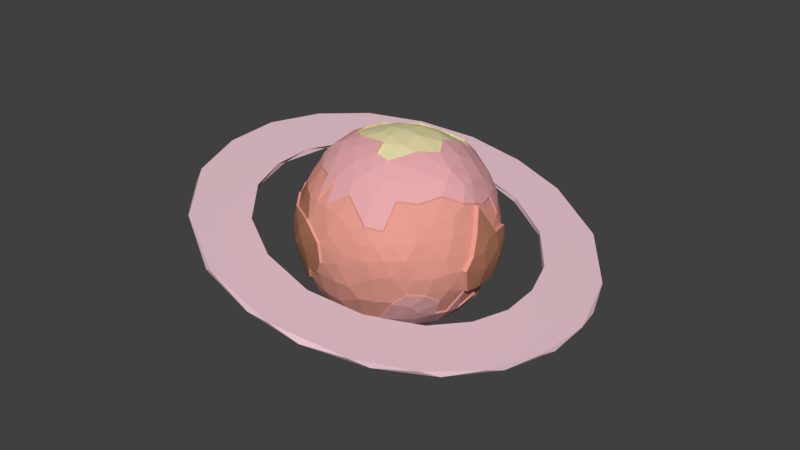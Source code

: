 # Source: LP_SaturnLike0_Final.blend  (saved by Blender 2.79.0; exported with 4.5.12 LTS)
import bpy
from mathutils import Matrix  # noqa: F401  (used for matrix-valued properties, if any)

bpy.ops.wm.read_factory_settings(use_empty=True)
scene = bpy.context.scene
scene.name = 'Scene'

# ---- collections
col_collection_1 = bpy.data.collections.new('Collection 1'); scene.collection.children.link(col_collection_1)

# ---- materials (node trees are filled in below, after node groups)
mat_ringmat = bpy.data.materials.new('RingMat')
mat_ringmat.alpha_threshold = 0.0
mat_ringmat.use_transparent_shadow = False
mat_ringmat.diffuse_color = (0.8, 0.5519, 0.6099, 1.0)
mat_ringmat.specular_color = (0.7874, 0.6038, 1.0)
mat_ringmat.roughness = 0.5
mat_ringmat.specular_intensity = 0.0
mat_base = bpy.data.materials.new('Base')
mat_base.alpha_threshold = 0.0
mat_base.use_transparent_shadow = False
mat_base.roughness = 0.5
mat_polarring = bpy.data.materials.new('PolarRing')
mat_polarring.alpha_threshold = 0.0
mat_polarring.use_transparent_shadow = False
mat_polarring.diffuse_color = (0.8, 0.7156, 0.4017, 1.0)
mat_polarring.roughness = 0.5
mat_underpolar = bpy.data.materials.new('UnderPolar')
mat_underpolar.alpha_threshold = 0.0
mat_underpolar.use_transparent_shadow = False
mat_underpolar.diffuse_color = (0.8, 0.3989, 0.4144, 1.0)
mat_underpolar.roughness = 0.5
mat_inner = bpy.data.materials.new('Inner')
mat_inner.alpha_threshold = 0.0
mat_inner.use_transparent_shadow = False
mat_inner.diffuse_color = (0.8, 0.3431, 0.2766, 1.0)
mat_inner.roughness = 0.5
mat_ineerrocky = bpy.data.materials.new('IneerRocky')
mat_ineerrocky.alpha_threshold = 0.0
mat_ineerrocky.use_transparent_shadow = False
mat_ineerrocky.diffuse_color = (0.4575, 0.1957, 0.1186, 1.0)
mat_ineerrocky.roughness = 0.5

# ---- material node trees

# ---- world
world_world = bpy.data.worlds.new('World'); scene.world = world_world
world_world.color = (0.05088, 0.05088, 0.05088)
world_world.use_sun_shadow = False
world_world.sun_shadow_jitter_overblur = 0.0
world_world.cycles.sampling_method = 'MANUAL'

# ---- meshes
me_circle = bpy.data.meshes.new('Circle')
me_circle.from_pydata([(3.562e-08, 1.3, 0.0), (-0.3784, 1.248, 0.0), (-0.7222, 1.081, 0.0), (-1.008, 0.827, 1.251e-08), (-1.201, 0.4975, 0.0), (-1.297, 0.1278, 1.418e-09), (-1.275, -0.2536, 0.0), (-1.14, -0.6356, 5.154e-10), (-0.8105, -1.024, -2.298e-08), (-0.357, -1.256, -5.302e-10), (0.1507, -1.297, -2.019e-08), (0.6145, -1.15, -2.728e-08), (0.9192, -0.9192, 0.0), (1.15, -0.6145, -2.408e-08), (1.275, -0.2536, 0.0), (1.297, 0.1507, -3.679e-11), (1.15, 0.6145, -3.74e-11), (0.8298, 1.011, 3.591e-10), (0.3784, 1.248, -8.427e-10), (-0.09115, 0.9255, -1.288e-08), (-0.4246, 0.829, 0.0), (-0.8136, -0.4534, 1.27e-07), (-0.9096, -0.1809, 1.192e-07), (-0.5781, -0.7302, 3.692e-08), (0.09146, -0.9286, -5.463e-08), (-0.27, -0.8899, 1.281e-07), (0.9096, 0.1809, -1.192e-07), (0.8229, 0.4398, -1.273e-07), (-0.6558, 0.6558, 0.0), (-0.8202, 0.4384, 1.281e-07), (0.9255, -0.09115, -1.198e-07), (0.7095, -0.6034, 6.32e-08), (0.8568, -0.3549, -1.192e-07), (-0.9252, 0.1075, 1.188e-07), (0.59, 0.7189, -7.039e-08), (0.4384, -0.8202, -1.398e-07), (0.2709, 0.8929, -1.019e-07), (-0.1278, 1.297, -0.03), (-0.4975, 1.201, -0.03), (-0.827, 1.008, -0.03), (-1.081, 0.7222, -0.03), (-1.248, 0.3784, -0.03), (-1.3, 7.064e-09, -0.03), (-1.248, -0.3784, -0.03), (-1.081, -0.7222, -0.03), (-0.8459, -0.9946, -0.03), (-0.4009, -1.243, -0.03), (4.592e-07, -1.3, -0.03), (0.357, -1.256, -0.03), (0.7222, -1.081, -0.03), (1.008, -0.827, -0.03), (1.201, -0.4975, -0.03), (1.297, -0.1278, -0.03), (1.256, 0.357, -0.03), (1.081, 0.7222, -0.03), (0.827, 1.008, -0.03), (0.3797, 1.252, -0.03), (0.8202, -0.4384, -0.03), (0.0, 0.9274, -0.03), (-0.27, 0.8899, -0.03), (-0.829, -0.4246, -0.03), (-0.6034, -0.7095, -0.03), (0.09115, -0.9255, -0.03), (-0.2709, -0.8929, -0.03), (0.9252, 0.1075, -0.03), (0.8202, 0.4384, -0.03), (-0.5781, 0.7302, -0.03), (-0.7711, 0.5152, -0.03), (0.9096, -0.1809, -0.03), (0.6034, -0.7095, -0.03), (-0.9255, -0.09115, -0.03), (0.5919, 0.7213, -0.03), (0.3549, -0.8568, -0.03), (-0.8959, 0.2547, -0.03), (0.27, 0.8899, -0.03), (-0.3321, 0.3077, 0.4625), (-0.5307, -0.003856, -0.3568), (0.5348, 0.2965, -0.1622), (-0.1457, 0.03717, 0.6161), (0.2694, 0.4464, 0.3759), (0.1768, -0.06528, -0.6072), (0.5713, 0.1671, -0.2165), (0.5886, 0.07336, -0.2229), (0.5886, -0.07148, -0.2228), (0.5713, -0.1653, -0.2166), (0.543, -0.2512, -0.2088), (0.3567, 0.2161, -0.4789), (0.4555, 0.1972, -0.396), (0.02131, 0.4677, 0.4762), (0.5202, 0.2735, -0.2384), (-0.4179, -0.03981, -0.4796), (-0.3447, -0.04055, -0.535), (-0.2599, -0.04264, -0.5805), (0.08472, 0.5229, 0.4099), (0.2429, 0.3526, 0.4821), (0.06684, -0.0416, -0.6303), (-0.2282, -0.4624, -0.3947), (-0.3126, -0.3208, -0.4726), (0.0061, 0.2822, -0.5689), (0.3441, 0.1998, 0.5099), (0.1222, 0.3802, 0.5127), (0.3123, 0.4655, -0.2982), (0.3926, 0.4215, -0.2668), (0.2453, 0.2184, 0.5576), (0.5442, -0.06253, 0.3162), (0.593, -0.1151, 0.1914), (0.6014, -0.1642, 0.1098), (0.5882, -0.232, -0.01539), (0.5646, -0.2689, -0.0952), (0.566, 0.1195, 0.2598), (0.4696, -0.001479, 0.4439), (0.1235, -0.5954, 0.1998), (0.06109, -0.625, 0.08937), (0.04655, -0.6333, 0.00667), (-0.04717, -0.5692, -0.2964), (0.445, -0.4507, -0.0315), (0.3579, -0.5275, 0.06997), (0.3032, -0.5547, 0.1674), (0.2356, -0.5669, 0.2296), (0.1258, -0.5575, 0.2959), (-0.5489, -0.3418, 0.05847), (-0.5664, -0.3181, -0.02408), (-0.5532, -0.2166, -0.2438), (-0.5332, -0.1621, -0.3181), (-0.1818, -0.5528, -0.2763), (0.616, 0.2355, -0.005676), (-0.4454, -0.4696, 0.06765), (-0.2968, 0.5334, -0.232), (-0.1701, 0.5269, -0.3146), (-0.5788, 0.1038, -0.2706), (-0.5781, 0.263, -0.02716), (-0.5513, 0.2869, 0.1327), (0.2791, 0.5405, 0.1785), (0.3215, 0.5412, 0.08323), (0.3823, 0.5059, 0.01122), (0.4328, 0.4579, -0.05715), (0.4692, 0.4067, -0.1198), (-0.05232, 0.5933, -0.2219), (0.01747, 0.6334, 0.03455), (0.09114, 0.6134, 0.1324), (0.3803, 0.05415, 0.5373), (0.3553, -0.3849, 0.3605), (-0.5936, 0.1686, 0.1487), (-0.15, 0.5581, 0.291), (0.09275, 0.2744, 0.5789), (0.2143, 0.1126, 0.6047), (0.07367, 0.1197, 0.6336), (0.451, 0.1879, 0.4042), (0.48, 0.07797, 0.4122), (-0.163, -0.09804, 0.6053), (-0.1347, -0.1826, 0.5928), (-0.1009, -0.2683, 0.5666), (-0.006091, -0.2822, 0.5689), (0.1507, -0.0004882, 0.6328), (-0.5224, 0.2761, 0.2533), (0.1532, -0.002509, 0.6188), (-0.04327, 0.02708, 0.6331), (-0.2357, -0.06692, 0.5849), (-0.3152, -0.1644, 0.5315), (-0.4968, 0.2417, 0.3321), (-0.5186, -0.3408, 0.1678), (-0.2434, 0.0255, 0.5852), (-0.3095, 0.07943, 0.5481), (-0.3289, 0.1921, 0.508), (-0.4008, 0.1548, 0.4673), (-0.4573, 0.2018, 0.4093), (-0.4033, 0.1568, 0.4812), (-0.5199, 0.274, 0.2394), (-0.1358, 0.1819, 0.5928), (-0.05136, 0.2588, 0.5768), (0.02386, 0.4657, 0.4622), (0.07621, 0.1177, 0.6196), (0.004866, 0.2027, 0.6016), (-0.4005, -0.2139, 0.479), (0.09529, 0.2724, 0.565), (-0.3177, -0.1623, 0.5455), (0.279, -0.04829, 0.6004), (0.1247, 0.3781, 0.4987), (0.3804, -0.02017, 0.5444), (0.4672, 0.0004356, 0.4574), (0.08726, 0.5208, 0.3959), (-0.2267, 0.1545, 0.5724), (-0.1104, 0.3446, 0.5241), (-0.2236, 0.2998, 0.5124), (-0.3296, 0.3057, 0.4485), (-0.08263, 0.4809, 0.4408), (-0.04697, -0.3849, 0.5154), (-0.4311, 0.3451, 0.313), (-0.008634, -0.2801, 0.5828), (-0.1035, -0.2663, 0.5805), (-0.1372, -0.1806, 0.6068), (-0.3926, 0.4215, 0.2668), (-0.3942, -0.09982, 0.5), (-0.4164, -0.008926, 0.4827), (0.4776, 0.07992, 0.4255), (0.4485, 0.1898, 0.4179), (0.4013, 0.282, 0.4144), (0.3162, 0.3531, 0.4359), (-0.07266, 0.5881, 0.3061), (-0.4997, -0.25, 0.3336), (-0.1525, 0.5601, 0.3049), (-0.5748, -0.1732, 0.229), (-0.5493, -0.2596, 0.2087), (-0.5961, 0.1706, 0.1626), (-0.5918, 0.07943, 0.2385), (0.0886, 0.6154, 0.1464), (0.3982, 0.4229, -0.2799), (-0.4023, -0.3679, 0.3341), (-0.2981, -0.4311, 0.3595), (-0.2216, -0.4489, 0.3914), (0.318, 0.4669, -0.3113), (-0.4364, -0.4282, 0.1941), (-0.06106, -0.5037, 0.3812), (-0.03268, -0.1213, 0.6222), (0.07422, -0.1165, 0.62), (0.1829, 0.5122, -0.346), (0.02507, 0.551, -0.3298), (-0.02364, 0.5084, -0.3936), (-0.1645, 0.5283, -0.3277), (0.07252, -0.0402, -0.6434), (0.1912, -0.3952, 0.4482), (0.2853, -0.312, 0.4517), (0.3559, -0.1907, 0.5015), (0.4467, -0.0865, 0.4639), (0.5102, 0.2234, 0.3018), (0.5261, 0.274, 0.2216), (0.5505, 0.276, 0.1407), (0.401, 0.3673, 0.3255), (0.5362, 0.3333, 0.01816), (0.4965, 0.3816, 0.08697), (0.4398, 0.4275, 0.1598), (0.3527, 0.473, 0.2361), (0.2719, 0.4443, 0.3619), (0.1193, 0.5482, 0.3361), (-0.05098, 0.6259, 0.0838), (-0.1341, 0.6208, 0.005582), (-0.2264, 0.5848, 0.09341), (-0.3065, 0.5055, 0.2312), (-0.1744, 0.599, -0.1293), (-0.3347, 0.54, 0.04945), (-0.382, 0.4827, 0.151), (-0.4726, 0.4001, 0.1417), (-0.6213, 0.1553, -0.04294), (-0.6322, 0.09229, 0.01442), (-0.6172, 0.02571, 0.1527), (-0.6196, 0.05358, -0.2051), (-0.6453, 0.02112, -0.05008), (-0.6173, -0.08034, 0.1428), (-0.6218, -0.02716, -0.1955), (0.5778, 0.279, 0.147), (-0.6234, -0.1486, 0.05718), (0.6278, 0.195, 0.07657), (0.5535, 0.2771, 0.2278), (-0.6051, -0.2287, 0.0509), (-0.3567, -0.4908, 0.2073), (0.6258, 0.1486, 0.16), (-0.2763, -0.5683, 0.1118), (-0.2668, -0.5288, 0.2386), (0.497, 0.00194, 0.4498), (-0.1746, -0.5543, 0.2597), (-0.1732, -0.5911, -0.1718), (-0.1158, -0.6243, 0.06091), (-0.0865, -0.6109, 0.1558), (-0.07841, -0.5671, 0.275), (-0.08951, -0.6121, -0.156), (-0.06525, -0.6312, -0.05246), (0.02128, -0.5819, 0.251), (0.2321, -0.5184, 0.3132), (0.3031, -0.5208, 0.2587), (0.3993, -0.4766, 0.196), (0.3996, -0.4107, 0.2962), (0.4616, -0.4312, 0.07437), (0.4109, -0.2869, 0.3779), (0.531, -0.3337, 0.08364), (0.5335, -0.2619, 0.2172), (0.5075, -0.2163, 0.3105), (0.447, -0.1646, 0.4256), (0.5199, -0.3595, -0.03238), (0.5694, -0.2539, 0.105), (0.198, 0.5837, 0.1462), (0.2251, 0.5939, 0.01067), (0.1294, 0.6216, -0.0144), (0.0182, 0.6293, -0.0825), (0.3432, 0.5176, -0.1321), (0.226, 0.578, -0.1251), (0.08316, 0.6097, -0.1568), (0.2662, 0.5248, -0.2387), (0.1443, 0.5748, -0.228), (-0.5027, 0.3917, -0.008814), (-0.4664, 0.4478, -0.1192), (-0.593, 0.1935, -0.152), (-0.4584, 0.4246, -0.1978), (-0.5377, 0.2539, -0.2304), (-0.3884, 0.4509, -0.269), (-0.4499, 0.3454, -0.298), (-0.4979, 0.1953, -0.3444), (-0.2754, 0.4584, -0.3512), (-0.3509, 0.3488, -0.3993), (-0.4049, 0.252, -0.418), (-0.474, 0.1004, -0.4101), (0.5932, 0.1228, 0.266), (0.6286, -0.1606, 0.1161), (0.6202, -0.1116, 0.1976), (0.5715, -0.05903, 0.3223), (-0.3722, -0.4709, -0.2319), (-0.4718, -0.2947, -0.3406), (-0.4014, -0.3843, -0.3426), (-0.2548, -0.4931, -0.3316), (-0.4855, -0.09745, -0.4029), (-0.4601, -0.1861, -0.4065), (0.2136, -0.5944, 0.1218), (0.2728, -0.5751, 0.0276), (0.04829, -0.6233, -0.1215), (0.1439, -0.6109, -0.1029), (0.2079, -0.576, -0.173), (0.3014, -0.5391, -0.1488), (0.3851, -0.49, -0.1212), (0.07337, -0.5704, -0.2819), (-0.01711, -0.04078, -0.6474), (0.6194, -0.1162, -0.05219), (0.6308, -0.0204, -0.05399), (0.6194, 0.1228, -0.05219), (0.5888, 0.2324, -0.01219), (0.6168, 0.02803, -0.14), (0.5654, 0.2677, -0.09106), (-0.1154, -0.04073, -0.637), (0.328, 0.3079, -0.4483), (0.2179, 0.3858, -0.4552), (-0.2097, 0.04138, -0.6102), (0.2413, 0.2279, -0.5413), (0.5, 0.241, -0.3312), (0.1653, 0.09831, -0.6047), (0.1358, 0.182, -0.5928), (0.1009, 0.2683, -0.5666), (0.04442, 0.3869, -0.5015), (0.4612, 0.1986, -0.409), (0.5768, -0.1644, -0.2302), (0.5942, -0.07043, -0.2366), (0.6223, 0.02928, -0.1533), (0.5942, 0.07474, -0.2366), (0.5768, 0.1687, -0.2302), (-0.2958, 0.2086, -0.5218), (0.03277, 0.1214, -0.6222), (0.3981, -0.4202, -0.2801), (0.1825, -0.06389, -0.6203), (-0.3958, 0.1566, -0.4709), (0.06428, -0.1559, -0.6271), (-0.362, 0.07762, -0.5167), (-0.3437, -0.2298, -0.4991), (-0.2368, -0.1759, -0.5707), (-0.2324, -0.265, -0.5432), (-0.118, -0.2351, -0.5898), (-0.1965, -0.3766, -0.4927), (0.1233, -0.5555, 0.3099), (0.07173, -0.4751, 0.4259), (-0.0429, -0.3732, -0.5281), (-0.08024, -0.4408, -0.4698), (-0.1379, -0.5087, -0.3826), (0.1168, 0.5502, 0.35), (0.4765, 0.05212, -0.4136), (0.3769, 0.1239, -0.4957), (0.02324, 0.5914, 0.3142), (0.447, -0.07628, -0.4446), (0.3849, -0.02391, -0.5045), (0.3139, 0.07129, -0.5471), (0.4328, -0.175, -0.4305), (0.249, 0.02117, -0.5833), (0.02154, -0.4927, -0.4214), (0.1205, -0.5268, -0.3435), (0.4745, 0.4087, -0.1332), (0.5702, -0.2675, -0.1081), (0.2222, -0.5022, -0.3232), (0.3105, -0.467, -0.2996), (0.195, -0.2453, -0.5536), (0.4645, 0.3733, -0.2451), (0.5402, 0.2983, -0.1757), (0.2669, -0.1381, -0.5592), (0.3292, -0.1918, -0.508), (0.5258, 0.2751, -0.2518), (0.497, -0.3583, -0.1904), (0.5486, -0.2501, -0.2221), (0.543, -0.2512, -0.2088), (0.5202, 0.2735, -0.2384), (0.5348, 0.2965, -0.1622), (0.5646, -0.2689, -0.0952), (0.4692, 0.4067, -0.1198), (0.1193, 0.5482, 0.3361), (0.1258, -0.5575, 0.2959), (0.1768, -0.06528, -0.6072), (0.5713, 0.1671, -0.2165), (0.5886, 0.07336, -0.2229), (0.6168, 0.02803, -0.14), (0.5886, -0.07148, -0.2228), (0.5713, -0.1653, -0.2166), (0.4555, 0.1972, -0.396), (0.06684, -0.0416, -0.6303), (-0.1701, 0.5269, -0.3146), (0.3123, 0.4655, -0.2982), (0.3926, 0.4215, -0.2668), (0.09114, 0.6134, 0.1324), (-0.5936, 0.1686, 0.1487), (-0.15, 0.5581, 0.291), (0.451, 0.1879, 0.4042), (0.48, 0.07797, 0.4122), (-0.1347, -0.1826, 0.5928), (-0.1009, -0.2683, 0.5666), (-0.006091, -0.2822, 0.5689), (0.4696, -0.001479, 0.4439), (-0.3152, -0.1644, 0.5315), (-0.4008, 0.1548, 0.4673), (-0.5199, 0.274, 0.2394), (0.1532, -0.002509, 0.6188), (0.07621, 0.1177, 0.6196), (0.09529, 0.2724, 0.565), (0.1247, 0.3781, 0.4987), (0.08726, 0.5208, 0.3959), (0.02386, 0.4657, 0.4622), (0.2719, 0.4443, 0.3619), (-0.3296, 0.3057, 0.4485), (-0.4311, 0.3451, 0.313), (-0.08263, 0.4809, 0.4408), (0.6466, 0.126, -0.04562), (0.658, -0.01695, -0.04742), (0.6466, -0.1126, -0.04562), (-0.3926, 0.4215, 0.2668), (-0.2236, 0.2998, 0.5124), (-0.3065, 0.5055, 0.2312), (-0.3942, -0.09982, 0.5), (-0.4164, -0.008926, 0.4827), (0.6579, 0.006723, 0.07933), (0.6312, -0.01611, 0.2001), (0.6059, 0.03151, 0.2635), (0.5635, 0.3363, 0.02464), (-0.4131, -0.3939, -0.3453), (-0.4997, -0.25, 0.3336), (-0.5748, -0.1732, 0.229), (-0.6172, 0.02571, 0.1527), (-0.6173, -0.08034, 0.1428), (-0.4835, -0.3043, -0.3433), (-0.2665, -0.5028, -0.3344), (-0.3839, -0.4805, -0.2346), (-0.5339, -0.3586, -0.178), (-0.4023, -0.3679, 0.3341), (-0.2981, -0.4311, 0.3595), (-0.2216, -0.4489, 0.3914), (-0.06106, -0.5037, 0.3812), (-0.2668, -0.5288, 0.2386), (-0.1746, -0.5543, 0.2597), (0.07422, -0.1165, 0.62), (-0.5697, -0.3068, -0.1502), (-0.4556, -0.4685, -0.126), (-0.4571, -0.4793, 0.06493), (-0.07692, -0.6408, -0.05519), (0.4467, -0.0865, 0.4639), (0.1912, -0.3952, 0.4482), (0.2853, -0.312, 0.4517), (0.3559, -0.1907, 0.5015), (0.5102, 0.2234, 0.3018), (0.401, 0.3673, 0.3255), (0.3527, 0.473, 0.2361), (-0.05098, 0.6259, 0.0838), (-0.1341, 0.6208, 0.005582), (-0.2264, 0.5848, 0.09341), (-0.05232, 0.5933, -0.2219), (0.2321, -0.5184, 0.3132), (-0.1012, -0.6217, -0.1588), (0.5199, -0.3595, -0.03238), (0.445, -0.4507, -0.0315), (0.198, 0.5837, 0.1462), (0.2662, 0.5248, -0.2387), (0.1443, 0.5748, -0.228), (-0.2754, 0.4584, -0.3512), (-0.3509, 0.3488, -0.3993), (-0.4049, 0.252, -0.418), (-0.1275, -0.6339, 0.05818), (0.3851, -0.49, -0.1212), (0.3105, -0.467, -0.2996), (0.6194, -0.1162, -0.05219), (-0.1849, -0.6007, -0.1746), (0.328, 0.3079, -0.4483), (0.2179, 0.3858, -0.4552), (-0.2513, -0.6023, -0.06533), (0.04442, 0.3869, -0.5015), (-0.288, -0.5779, 0.109), (0.0061, 0.2822, -0.5689), (-0.3345, -0.5722, 0.001971), (-0.6167, -0.2383, 0.04818), (-0.6143, -0.1698, -0.1585), (-0.2958, 0.2086, -0.5218), (-0.635, -0.1582, 0.05446), (0.03277, 0.1214, -0.6222), (-0.6487, -0.07456, -0.07895), (-0.6334, -0.03676, -0.1982), (-0.362, 0.07762, -0.5167), (-0.3958, 0.1566, -0.4709), (-0.2599, -0.04264, -0.5805), (-0.2368, -0.1759, -0.5707), (-0.118, -0.2351, -0.5898), (-0.657, 0.01151, -0.0528), (-0.0429, -0.3732, -0.5281), (-0.6312, 0.04397, -0.2078), (-0.4752, -0.4657, -0.03866), (-0.3622, -0.5434, -0.1236), (0.447, -0.07628, -0.4446), (0.4765, 0.05212, -0.4136), (0.4328, -0.175, -0.4305), (-0.1935, -0.5624, -0.279), (-0.5449, -0.1717, -0.3208), (-0.5648, -0.2262, -0.2465), (0.02154, -0.4927, -0.4214), (-0.6131, -0.245, -0.05981), (-0.578, -0.3278, -0.0268), (0.2222, -0.5022, -0.3232), (0.195, -0.2453, -0.5536), (-0.5606, -0.3514, 0.05574), (0.3292, -0.1918, -0.508), (0.1205, -0.5268, -0.3435), (-0.4336, 0.3472, 0.3269), (-0.08517, 0.4829, 0.4547), (-0.3124, 0.3782, 0.4199), (-0.01267, 0.5487, 0.3987), (-0.1046, 0.5325, 0.3925), (-0.245, 0.4745, 0.3669), (-0.3951, 0.4235, 0.2808), (-0.2261, 0.3018, 0.5264), (-0.309, 0.5075, 0.2451), (-0.3967, -0.0978, 0.5139), (-0.4189, -0.006905, 0.4967), (-0.4846, -0.02453, 0.4374), (-0.4647, -0.217, 0.4242), (-0.5464, 0.1321, 0.3146), (-0.5371, -0.007992, 0.361), (-0.5531, -0.0985, 0.3336), (-0.5023, -0.248, 0.3475), (-0.5773, -0.1711, 0.243), (-0.6198, 0.02773, 0.1667), (-0.6198, -0.07832, 0.1568), (-0.2763, -0.2529, 0.529), (-0.3539, -0.3, 0.4579), (-0.1909, -0.3552, 0.5015), (-0.1028, -0.4423, 0.4563), (-0.4048, -0.3659, 0.348), (-0.3006, -0.429, 0.3735), (-0.2242, -0.4469, 0.4053), (-0.0636, -0.5017, 0.3951), (-0.2693, -0.5267, 0.2526), (-0.1772, -0.5523, 0.2736), (0.07168, -0.1145, 0.634), (0.07628, -0.3698, 0.5229), (0.1309, -0.2188, 0.5937), (0.3225, -0.1264, 0.5651), (0.1583, -0.3025, 0.542), (0.4442, -0.08461, 0.4776), (0.1887, -0.3931, 0.4622), (0.2827, -0.31, 0.4657), (0.3533, -0.1888, 0.5155), (0.5075, 0.2257, 0.3158), (0.3981, 0.3698, 0.3397), (0.3501, 0.4751, 0.2501), (-0.05352, 0.6279, 0.09776), (-0.1366, 0.6228, 0.01953), (-0.2289, 0.5868, 0.1074), (-0.04664, 0.5947, -0.235), (0.2295, -0.5164, 0.3271), (0.4728, -0.41, -0.1366), (0.5256, -0.3582, -0.0455), (0.4506, -0.4493, -0.04457), (0.1955, 0.5857, 0.1601), (0.2718, 0.5262, -0.2518), (0.15, 0.5762, -0.2411), (-0.2697, 0.4598, -0.3642), (-0.3452, 0.3502, -0.4124), (-0.3993, 0.2534, -0.4311), (-0.2543, 0.3548, -0.4713), (0.3908, -0.4886, -0.1343), (0.3162, -0.4656, -0.3126), (0.6248, -0.1149, -0.06471), (0.381, 0.3543, -0.3844), (0.3337, 0.3093, -0.4613), (0.2236, 0.3872, -0.4683), (0.1323, 0.4702, -0.4222), (0.05011, 0.3883, -0.5145), (0.01177, 0.4556, -0.4565), (0.01178, 0.2836, -0.5819), (-0.1068, 0.4312, -0.4663), (-0.1698, 0.3673, -0.5013), (-0.088, 0.2928, -0.5696), (-0.2901, 0.21, -0.5349), (-0.2162, 0.2544, -0.5494), (0.03845, 0.1228, -0.6353), (-0.05654, 0.1273, -0.6324), (-0.156, 0.1289, -0.614), (-0.3564, 0.07902, -0.5297), (-0.3901, 0.158, -0.484), (-0.2542, -0.04125, -0.5936), (-0.2311, -0.1745, -0.5838), (-0.1123, -0.2337, -0.6029), (0.02646, -0.2448, -0.6024), (-0.03722, -0.3718, -0.5412), (0.08481, -0.3108, -0.5651), (0.5378, 0.05224, -0.3561), (0.5245, -0.1475, -0.3475), (0.4527, -0.07488, -0.4577), (0.4822, 0.05352, -0.4267), (0.4385, -0.1736, -0.4436), (0.4809, -0.3362, -0.2637), (0.4535, -0.3045, -0.343), (0.4136, -0.2634, -0.4213), (0.02722, -0.4913, -0.4344), (0.1433, -0.3735, -0.5121), (0.198, -0.4286, -0.4446), (0.2279, -0.5008, -0.3362), (0.2007, -0.2439, -0.5667), (0.3148, -0.3516, -0.4424), (0.3349, -0.1904, -0.5211), (0.1262, -0.5254, -0.3566), (-0.4928, 0.4304, 0.1383), (-0.4236, 0.5449, -0.07683), (-0.3395, 0.5894, -0.1285), (-0.3171, 0.5637, -0.2355), (-0.1544, 0.6511, 0.002143), (-0.2467, 0.6151, 0.08997), (-0.355, 0.5703, 0.04602), (-0.4023, 0.513, 0.1475), (-0.1946, 0.6293, -0.1328), (-0.523, 0.4221, -0.01225), (-0.4176, 0.5324, -0.1786), (-0.4787, 0.4549, -0.2012), (-0.4087, 0.4812, -0.2724), (-0.4867, 0.4781, -0.1227)], [], [(0, 37, 1), (2, 39, 3), (4, 41, 5), (6, 43, 7), (10, 48, 11), (12, 50, 13), (14, 52, 15), (15, 53, 16), (32, 57, 31), (20, 59, 19), (26, 64, 30), (28, 66, 20), (31, 69, 35), (22, 70, 33), (20, 66, 59), (33, 73, 29), (29, 28, 20, 19, 36, 34, 27, 26, 30, 15, 16, 17, 18, 0, 1, 2, 3, 4, 5, 33), (5, 6, 7, 8, 9, 10, 11, 12, 13, 14, 15, 30, 32, 31, 35, 24, 25, 23, 21, 22, 33), (41, 40, 39, 38, 37, 56, 55, 54, 53, 52, 64, 65, 71, 74, 58, 59, 66, 67, 73, 70, 42), (38, 39, 2, 1), (64, 52, 51, 50, 49, 48, 47, 46, 45, 44, 43, 42, 70, 60, 61, 63, 62, 72, 69, 57, 68), (1, 37, 38), (40, 41, 4, 3), (3, 39, 40), (42, 43, 6, 5), (5, 41, 42), (45, 8, 7, 44), (7, 43, 44), (46, 9, 8, 45), (47, 10, 9, 46), (49, 50, 12, 11), (10, 47, 48), (11, 48, 49), (51, 52, 14, 13), (13, 50, 51), (54, 55, 17, 16), (15, 52, 53), (16, 53, 54), (56, 18, 17, 55), (56, 37, 0, 18), (61, 60, 21, 23), (19, 59, 58), (60, 70, 22, 21), (63, 25, 24, 62), (64, 26, 27, 65), (71, 34, 36, 74), (67, 66, 28, 29), (68, 57, 32, 30), (30, 64, 68), (63, 61, 23, 25), (31, 57, 69), (71, 65, 27, 34), (33, 70, 73), (35, 69, 72), (72, 62, 24, 35), (58, 74, 36, 19), (29, 73, 67), (570, 573, 571), (80, 95, 331), (80, 331, 366), (216, 218, 562), (569, 216, 562), (215, 216, 569), (77, 136, 324), (568, 215, 569), (155, 171, 156), (374, 206, 369), (567, 205, 361), (358, 567, 361), (156, 168, 78), (171, 172, 156), (156, 172, 168), (172, 169, 168), (564, 370, 565), (563, 553, 354), (171, 174, 172), (172, 174, 169), (174, 170, 169), (353, 563, 354), (564, 565, 566), (203, 535, 204), (198, 561, 200), (174, 177, 170), (560, 561, 198), (559, 560, 198), (559, 198, 361), (205, 559, 361), (557, 79, 197), (558, 79, 557), (196, 557, 197), (556, 557, 196), (556, 196, 195), (552, 179, 178), (550, 552, 178), (555, 552, 550), (551, 555, 550), (232, 233, 180), (168, 181, 78), (170, 182, 169), (554, 555, 551), (78, 181, 161), (181, 162, 161), (181, 163, 162), (169, 182, 168), (182, 183, 168), (168, 183, 181), (183, 163, 181), (183, 184, 163), (163, 184, 164), (553, 554, 551), (170, 185, 182), (182, 185, 183), (548, 553, 551), (354, 553, 548), (550, 178, 176), (549, 550, 176), (551, 550, 549), (548, 551, 549), (547, 176, 153), (549, 176, 547), (188, 549, 547), (548, 549, 188), (354, 548, 186), (186, 548, 188), (544, 353, 354), (543, 546, 544), (542, 545, 543), (540, 544, 354), (543, 544, 540), (540, 354, 186), (539, 540, 186), (191, 241, 187), (187, 241, 167), (241, 131, 167), (161, 157, 78), (162, 192, 161), (161, 192, 157), (192, 158, 157), (163, 164, 162), (164, 193, 162), (162, 193, 192), (543, 540, 539), (538, 543, 539), (542, 543, 538), (541, 542, 538), (529, 541, 538), (189, 186, 188), (539, 186, 189), (537, 539, 189), (538, 539, 537), (173, 538, 537), (537, 189, 190), (175, 537, 190), (533, 541, 529), (529, 538, 173), (173, 537, 175), (532, 536, 534), (201, 202, 199), (202, 160, 199), (131, 142, 167), (535, 536, 532), (204, 535, 532), (203, 204, 530), (154, 203, 530), (532, 534, 533), (157, 149, 78), (204, 532, 531), (530, 204, 531), (154, 530, 159), (160, 211, 199), (157, 158, 149), (158, 150, 149), (532, 533, 529), (528, 532, 529), (531, 532, 528), (530, 531, 528), (165, 530, 528), (159, 530, 165), (526, 529, 173), (528, 529, 526), (527, 528, 526), (166, 528, 527), (165, 528, 166), (526, 173, 175), (522, 525, 523), (200, 525, 522), (199, 211, 207), (521, 200, 522), (198, 200, 521), (211, 254, 207), (207, 254, 208), (254, 257, 208), (520, 198, 521), (257, 259, 209), (361, 198, 520), (259, 263, 212), (263, 119, 212), (93, 361, 520), (149, 156, 78), (150, 213, 149), (151, 213, 150), (517, 154, 159), (519, 523, 517), (149, 213, 156), (213, 214, 156), (214, 155, 156), (151, 152, 213), (152, 214, 213), (522, 523, 519), (518, 522, 519), (521, 522, 518), (520, 521, 518), (88, 520, 518), (517, 159, 165), (75, 517, 165), (519, 517, 75), (524, 519, 75), (518, 519, 524), (75, 165, 166), (93, 520, 88), (94, 79, 93), (197, 79, 94), (99, 197, 94), (196, 197, 99), (220, 141, 221), (221, 272, 222), (272, 276, 222), (222, 276, 223), (109, 148, 110), (324, 228, 322), (109, 224, 148), (224, 147, 148), (109, 225, 224), (195, 196, 99), (225, 227, 224), (140, 195, 99), (194, 195, 140), (228, 229, 226), (226, 229, 225), (229, 230, 225), (225, 230, 227), (230, 231, 227), (179, 194, 140), (100, 93, 88), (231, 233, 232), (324, 136, 228), (136, 135, 228), (228, 135, 229), (135, 134, 229), (229, 134, 230), (134, 133, 230), (230, 133, 231), (133, 132, 231), (231, 132, 233), (138, 234, 139), (282, 235, 138), (137, 238, 282), (94, 93, 100), (103, 94, 100), (138, 235, 234), (99, 94, 103), (140, 99, 103), (103, 100, 144), (236, 237, 143), (282, 238, 235), (236, 239, 237), (239, 240, 237), (240, 191, 237), (240, 241, 191), (128, 127, 137), (137, 127, 238), (240, 239, 622, 623), (291, 289, 629, 627), (239, 236, 621, 622), (290, 242, 130), (129, 245, 290), (130, 242, 131), (242, 142, 131), (242, 243, 142), (243, 244, 142), (145, 103, 144), (290, 245, 242), (245, 246, 242), (242, 246, 243), (243, 246, 244), (246, 247, 244), (422, 421, 429), (423, 422, 429), (301, 423, 429), (246, 250, 247), (250, 201, 247), (129, 76, 245), (76, 248, 245), (429, 251, 255), (430, 429, 255), (302, 429, 430), (301, 429, 302), (250, 253, 201), (253, 202, 201), (76, 123, 248), (431, 255, 300), (430, 255, 431), (303, 430, 431), (121, 120, 253), (253, 120, 202), (120, 160, 202), (126, 211, 160), (431, 300, 258), (303, 431, 258), (126, 254, 211), (302, 430, 303), (251, 432, 249), (126, 256, 254), (256, 257, 254), (255, 249, 252), (256, 259, 257), (125, 432, 251), (251, 249, 255), (255, 252, 300), (261, 262, 256), (256, 262, 259), (262, 263, 259), (261, 256, 483, 474), (126, 120, 514, 451), (248, 123, 507, 492), (262, 266, 263), (266, 119, 263), (124, 114, 260), (114, 264, 260), (265, 113, 261), (113, 112, 261), (261, 112, 262), (112, 111, 262), (262, 111, 266), (118, 267, 119), (117, 268, 118), (116, 269, 117), (115, 271, 116), (140, 103, 145), (176, 140, 145), (145, 144, 146), (118, 268, 267), (267, 141, 220), (117, 269, 268), (269, 270, 268), (268, 270, 267), (270, 141, 267), (116, 271, 269), (270, 272, 141), (141, 272, 221), (271, 273, 269), (273, 274, 269), (269, 274, 270), (274, 275, 270), (270, 275, 272), (275, 276, 272), (115, 277, 271), (277, 273, 271), (273, 278, 274), (275, 223, 276), (153, 145, 146), (108, 107, 277), (277, 107, 273), (107, 278, 273), (278, 106, 274), (106, 105, 274), (274, 105, 275), (105, 104, 275), (275, 104, 223), (104, 110, 223), (132, 279, 233), (179, 140, 178), (178, 140, 176), (132, 133, 279), (133, 280, 279), (279, 280, 139), (280, 281, 139), (139, 281, 138), (134, 280, 133), (281, 282, 138), (135, 283, 134), (134, 283, 280), (283, 284, 280), (280, 284, 281), (284, 285, 281), (281, 285, 282), (285, 137, 282), (136, 283, 135), (283, 286, 284), (286, 287, 284), (284, 287, 285), (287, 137, 285), (176, 145, 153), (136, 102, 283), (102, 101, 283), (283, 101, 286), (358, 361, 93), (379, 370, 564), (375, 374, 369), (379, 380, 370), (236, 235, 620, 621), (288, 241, 616, 625), (241, 288, 131), (288, 130, 131), (289, 288, 625, 629), (288, 289, 130), (289, 290, 130), (235, 238, 624, 620), (238, 127, 619, 624), (291, 292, 289), (289, 292, 290), (292, 129, 290), (293, 291, 627, 628), (127, 293, 628, 619), (241, 240, 623, 616), (293, 294, 291), (291, 294, 292), (294, 295, 292), (292, 295, 129), (128, 296, 127), (127, 296, 293), (296, 297, 293), (293, 297, 294), (297, 298, 294), (298, 295, 294), (295, 299, 129), (299, 76, 129), (379, 605, 380), (298, 345, 295), (295, 345, 299), (120, 126, 160), (265, 261, 474, 452), (76, 308, 123), (256, 126, 451, 483), (120, 121, 511, 514), (124, 260, 478, 506), (304, 307, 439, 440), (246, 245, 500, 498), (250, 246, 498, 489), (260, 264, 465, 478), (253, 250, 489, 486), (306, 304, 440, 433), (121, 253, 486, 511), (123, 305, 122), (305, 306, 433, 438), (264, 265, 452, 465), (245, 248, 492, 500), (123, 122, 508, 507), (122, 305, 438, 508), (307, 124, 506, 439), (308, 309, 123), (123, 309, 305), (306, 307, 304), (309, 348, 305), (348, 97, 305), (305, 97, 306), (97, 96, 306), (306, 96, 307), (96, 357, 307), (307, 357, 124), (357, 114, 124), (265, 312, 113), (264, 312, 265), (266, 111, 119), (111, 118, 119), (112, 310, 111), (111, 310, 118), (310, 117, 118), (113, 310, 112), (310, 311, 117), (311, 116, 117), (312, 313, 113), (113, 313, 310), (313, 311, 310), (313, 314, 311), (314, 315, 311), (311, 315, 116), (315, 316, 116), (116, 316, 115), (264, 114, 312), (114, 317, 312), (312, 317, 313), (317, 314, 313), (108, 277, 466, 384), (317, 368, 314), (368, 371, 314), (314, 371, 315), (371, 372, 315), (315, 372, 316), (349, 92, 495, 496), (85, 108, 384, 381), (171, 155, 411, 412), (228, 226, 249, 432), (225, 109, 300, 252), (226, 225, 252, 249), (106, 319, 423, 301), (321, 322, 125, 421), (322, 228, 432, 125), (105, 106, 301, 302), (278, 107, 106), (107, 319, 106), (320, 321, 421, 422), (109, 110, 258, 300), (104, 105, 302, 303), (319, 320, 422, 423), (110, 104, 303, 258), (108, 319, 107), (320, 323, 321), (321, 324, 322), (85, 84, 108), (108, 84, 319), (359, 87, 394, 504), (319, 83, 320), (83, 323, 320), (323, 82, 321), (82, 81, 321), (321, 81, 324), (81, 77, 324), (334, 98, 484, 482), (142, 244, 436, 400), (187, 167, 410, 419), (86, 326, 87), (364, 329, 360), (366, 331, 364), (277, 115, 467, 466), (372, 371, 512, 476), (327, 334, 482, 480), (371, 368, 516, 512), (92, 347, 493, 495), (286, 101, 397, 469), (102, 136, 385, 398), (193, 164, 409, 428), (360, 329, 86), (86, 329, 326), (329, 327, 326), (368, 367, 509, 516), (342, 95, 395, 490), (364, 331, 329), (331, 332, 329), (332, 333, 329), (329, 333, 327), (333, 334, 327), (115, 316, 475, 467), (180, 233, 386, 415), (232, 180, 415, 417), (158, 192, 427, 408), (333, 98, 334), (227, 231, 459, 458), (101, 102, 398, 397), (347, 341, 488, 493), (207, 208, 443, 442), (332, 342, 333), (331, 342, 332), (89, 81, 389, 382), (199, 207, 442, 434), (222, 223, 453, 456), (345, 298, 473, 494), (237, 191, 424, 426), (221, 222, 456, 455), (341, 345, 494, 488), (95, 80, 388, 395), (220, 221, 455, 454), (152, 151, 405, 406), (87, 326, 479, 394), (333, 342, 98), (223, 110, 407, 453), (224, 227, 458, 457), (151, 150, 404, 405), (119, 267, 464, 387), (150, 158, 408, 404), (98, 342, 490, 484), (355, 351, 497, 499), (128, 137, 463, 396), (341, 347, 345), (347, 299, 345), (331, 95, 342), (148, 147, 402, 403), (247, 201, 435, 437), (191, 187, 419, 424), (367, 355, 499, 509), (170, 177, 414, 416), (233, 279, 468, 386), (92, 91, 347), (91, 90, 347), (347, 90, 299), (90, 76, 299), (90, 308, 76), (90, 309, 308), (91, 348, 90), (90, 348, 309), (92, 349, 91), (91, 349, 348), (177, 174, 413, 414), (137, 287, 470, 463), (349, 350, 348), (350, 97, 348), (214, 152, 406, 448), (287, 286, 469, 470), (349, 351, 350), (351, 352, 350), (350, 352, 97), (97, 352, 96), (231, 232, 417, 459), (167, 142, 400, 410), (155, 214, 448, 411), (84, 85, 381, 393), (351, 355, 352), (355, 356, 352), (356, 357, 352), (352, 357, 96), (351, 349, 496, 497), (201, 199, 434, 435), (81, 89, 77), (323, 83, 392, 391), (81, 82, 390, 389), (143, 237, 426, 401), (212, 119, 387, 445), (326, 327, 480, 479), (236, 143, 401, 462), (174, 171, 412, 413), (359, 360, 87), (87, 360, 86), (316, 372, 476, 475), (259, 212, 445, 447), (183, 185, 420, 425), (267, 220, 454, 464), (362, 363, 359), (359, 363, 360), (363, 364, 360), (209, 259, 447, 444), (234, 235, 461, 460), (363, 366, 364), (257, 209, 444, 446), (185, 170, 416, 420), (298, 297, 472, 473), (208, 257, 446, 443), (365, 377, 362), (362, 377, 363), (377, 376, 363), (363, 376, 366), (376, 80, 366), (356, 367, 357), (355, 367, 356), (164, 184, 418, 409), (377, 365, 505, 515), (357, 367, 114), (367, 317, 114), (367, 368, 317), (297, 296, 471, 472), (147, 224, 457, 402), (365, 362, 503, 505), (279, 139, 399, 468), (296, 128, 396, 471), (139, 234, 460, 399), (184, 183, 425, 418), (136, 77, 383, 385), (110, 148, 403, 407), (235, 236, 462, 461), (362, 359, 504, 503), (373, 377, 515, 513), (80, 376, 373), (376, 377, 373), (82, 323, 391, 390), (244, 247, 437, 436), (192, 193, 428, 427), (80, 373, 513, 388), (83, 319, 477, 392), (77, 89, 382, 383), (319, 84, 393, 477), (421, 125, 251), (429, 421, 251), (439, 506, 502), (440, 439, 502), (433, 440, 450), (441, 433, 450), (438, 433, 441), (508, 438, 441), (450, 440, 502), (508, 441, 449), (487, 508, 449), (450, 502, 501), (441, 450, 501), (511, 441, 501), (449, 441, 511), (510, 449, 511), (514, 501, 451), (511, 501, 514), (487, 449, 510), (481, 452, 474), (465, 452, 481), (478, 465, 481), (485, 474, 483), (481, 474, 485), (502, 478, 481), (502, 481, 485), (485, 483, 451), (501, 485, 451), (506, 478, 502), (502, 485, 501), (510, 511, 486), (492, 508, 487), (507, 508, 492), (510, 486, 489), (491, 510, 489), (487, 510, 491), (492, 487, 491), (491, 489, 498), (492, 491, 498), (500, 492, 498), (467, 475, 574, 566), (412, 411, 153, 146), (473, 472, 571, 572), (472, 471, 570, 571), (515, 505, 604, 614), (471, 396, 218, 570), (404, 408, 175, 190), (437, 435, 534, 536), (425, 420, 518, 524), (420, 416, 88, 518), (406, 405, 189, 188), (409, 418, 75, 166), (469, 397, 210, 568), (405, 404, 190, 189), (418, 425, 524, 75), (382, 389, 340, 378), (398, 385, 369, 206), (513, 515, 614, 612), (403, 402, 195, 194), (456, 453, 552, 555), (388, 513, 612, 344), (410, 400, 203, 154), (455, 456, 555, 554), (435, 434, 533, 534), (454, 455, 554, 553), (395, 388, 344, 219), (386, 468, 567, 358), (499, 497, 596, 598), (463, 470, 569, 562), (453, 407, 179, 552), (419, 410, 154, 517), (470, 469, 568, 569), (482, 484, 583, 581), (468, 399, 205, 567), (384, 466, 565, 370), (497, 496, 595, 596), (397, 398, 206, 210), (466, 467, 566, 565), (476, 512, 611, 575), (480, 482, 581, 579), (415, 386, 358, 93), (512, 516, 615, 611), (417, 415, 93, 79), (387, 464, 563, 353), (448, 406, 188, 547), (411, 448, 547, 153), (464, 454, 553, 563), (445, 387, 353, 544), (436, 437, 536, 535), (447, 445, 544, 546), (400, 436, 535, 203), (516, 509, 608, 615), (444, 447, 546, 543), (496, 495, 594, 595), (396, 463, 562, 218), (446, 444, 543, 545), (495, 493, 592, 594), (401, 426, 525, 200), (427, 428, 527, 526), (394, 479, 578, 335), (393, 381, 380, 336), (443, 446, 545, 542), (462, 401, 200, 561), (391, 392, 337, 338), (389, 390, 339, 340), (460, 461, 560, 559), (490, 395, 219, 589), (399, 460, 559, 205), (493, 488, 587, 592), (461, 462, 561, 560), (416, 414, 100, 88), (385, 383, 375, 369), (479, 480, 579, 578), (414, 413, 144, 100), (428, 409, 166, 527), (494, 473, 572, 593), (509, 499, 598, 608), (488, 494, 593, 587), (458, 459, 558, 557), (408, 427, 526, 175), (383, 382, 378, 375), (426, 424, 523, 525), (457, 458, 557, 556), (413, 412, 146, 144), (459, 417, 79, 558), (390, 391, 338, 339), (392, 477, 576, 337), (484, 490, 589, 583), (505, 503, 602, 604), (477, 393, 336, 576), (402, 457, 556, 195), (381, 384, 370, 380), (407, 403, 194, 179), (503, 504, 603, 602), (424, 419, 517, 523), (475, 476, 575, 574), (442, 443, 542, 541), (504, 394, 335, 603), (434, 442, 541, 533), (574, 564, 566), (575, 343, 574), (574, 343, 564), (343, 379, 564), (336, 337, 576), (378, 374, 375), (330, 374, 378), (335, 577, 330), (330, 577, 374), (577, 206, 374), (335, 578, 577), (577, 210, 206), (578, 579, 577), (577, 579, 210), (579, 215, 210), (210, 215, 568), (579, 580, 215), (580, 216, 215), (579, 581, 580), (581, 582, 580), (582, 217, 580), (580, 217, 216), (217, 218, 216), (582, 584, 217), (581, 584, 582), (583, 586, 581), (217, 584, 218), (584, 570, 218), (584, 585, 570), (585, 573, 570), (581, 586, 584), (586, 585, 584), (586, 588, 585), (585, 588, 573), (588, 587, 573), (573, 587, 571), (587, 572, 571), (589, 590, 583), (583, 590, 586), (590, 591, 586), (586, 591, 588), (591, 587, 588), (587, 593, 572), (591, 328, 587), (328, 592, 587), (219, 318, 589), (589, 318, 590), (318, 325, 590), (590, 325, 591), (325, 328, 591), (328, 594, 592), (328, 325, 594), (325, 595, 594), (318, 596, 325), (325, 596, 595), (219, 346, 318), (318, 346, 596), (346, 597, 596), (597, 598, 596), (344, 346, 219), (597, 599, 598), (340, 330, 378), (339, 600, 340), (340, 600, 330), (600, 335, 330), (338, 337, 339), (337, 600, 339), (600, 603, 335), (336, 601, 337), (337, 601, 600), (601, 602, 600), (600, 602, 603), (380, 601, 336), (601, 604, 602), (605, 606, 380), (380, 606, 601), (606, 607, 601), (601, 607, 604), (599, 609, 598), (346, 612, 597), (598, 609, 608), (609, 610, 608), (608, 610, 615), (610, 611, 615), (610, 575, 611), (597, 612, 599), (599, 612, 609), (612, 613, 609), (609, 613, 610), (610, 613, 575), (613, 343, 575), (346, 344, 612), (612, 614, 613), (614, 607, 613), (607, 606, 613), (613, 606, 343), (606, 605, 343), (605, 379, 343), (614, 604, 607), (624, 618, 620), (620, 618, 621), (618, 622, 621), (619, 618, 624), (618, 617, 622), (622, 617, 623), (617, 616, 623), (617, 625, 616), (618, 626, 617), (617, 629, 625), (617, 626, 629), (626, 627, 629), (618, 619, 626), (619, 628, 626), (626, 628, 627)])
me_circle.polygons.foreach_set('material_index', [0, 0, 0, 0, 0, 0, 0, 0, 0, 0, 0, 0, 0, 0, 0, 0, 0, 0, 0, 0, 0, 0, 0, 0, 0, 0, 0, 0, 0, 0, 0, 0, 0, 0, 0, 0, 0, 0, 0, 0, 0, 0, 0, 0, 0, 0, 0, 0, 0, 0, 0, 0, 0, 0, 0, 0, 0, 3, 2, 2, 3, 3, 3, 4, 3, 2, 3, 3, 3, 2, 2, 2, 2, 3, 3, 2, 2, 2, 3, 3, 3, 3, 2, 3, 3, 3, 3, 3, 3, 3, 3, 3, 3, 3, 3, 3, 4, 2, 2, 3, 2, 2, 2, 2, 2, 2, 2, 2, 2, 3, 2, 2, 3, 3, 3, 3, 3, 3, 3, 3, 3, 3, 3, 3, 3, 3, 3, 3, 3, 3, 3, 4, 4, 4, 2, 2, 2, 2, 2, 2, 2, 3, 3, 3, 3, 3, 3, 3, 3, 3, 3, 3, 3, 3, 3, 3, 3, 4, 4, 4, 3, 3, 3, 3, 3, 2, 3, 3, 3, 4, 2, 2, 3, 3, 3, 3, 3, 3, 3, 3, 3, 3, 3, 3, 3, 3, 4, 3, 3, 4, 4, 4, 3, 4, 3, 4, 4, 3, 2, 2, 2, 3, 3, 2, 2, 2, 2, 2, 3, 3, 3, 3, 3, 3, 3, 3, 3, 3, 3, 3, 3, 3, 3, 3, 4, 4, 4, 4, 4, 4, 4, 4, 4, 3, 4, 3, 3, 4, 4, 4, 4, 4, 3, 3, 4, 4, 4, 4, 4, 4, 4, 4, 4, 4, 4, 4, 4, 3, 3, 4, 3, 3, 3, 4, 4, 4, 4, 4, 4, 4, 4, 4, 4, 4, 4, 4, 4, 4, 4, 4, 3, 4, 4, 4, 4, 4, 5, 5, 5, 4, 4, 4, 4, 5, 5, 5, 5, 4, 4, 4, 5, 5, 5, 5, 4, 4, 5, 5, 5, 5, 5, 5, 5, 4, 5, 4, 5, 5, 5, 4, 4, 4, 4, 4, 4, 4, 4, 4, 4, 4, 4, 4, 4, 4, 4, 4, 4, 4, 3, 3, 3, 4, 4, 4, 4, 4, 4, 4, 4, 4, 4, 4, 4, 4, 4, 4, 4, 4, 4, 4, 3, 4, 4, 4, 4, 4, 4, 4, 4, 4, 4, 3, 3, 4, 4, 4, 4, 4, 4, 4, 4, 4, 4, 4, 4, 4, 4, 4, 4, 4, 4, 4, 3, 4, 4, 4, 3, 3, 3, 3, 4, 4, 4, 4, 4, 4, 4, 4, 4, 4, 4, 4, 4, 4, 4, 4, 4, 4, 4, 4, 4, 4, 4, 4, 4, 4, 4, 3, 4, 4, 5, 4, 4, 4, 5, 4, 5, 4, 4, 4, 4, 4, 4, 5, 4, 4, 4, 4, 5, 4, 4, 4, 5, 4, 4, 4, 4, 4, 4, 4, 4, 4, 4, 4, 4, 4, 4, 4, 4, 4, 4, 4, 4, 4, 4, 4, 4, 4, 4, 4, 4, 4, 4, 4, 4, 4, 4, 4, 4, 4, 4, 2, 4, 4, 4, 4, 4, 4, 4, 4, 4, 4, 4, 4, 4, 4, 4, 4, 4, 4, 4, 2, 4, 4, 4, 4, 4, 4, 2, 4, 4, 2, 2, 2, 4, 4, 2, 4, 4, 4, 4, 2, 2, 2, 2, 4, 2, 2, 2, 2, 2, 2, 4, 4, 4, 2, 2, 4, 4, 4, 4, 2, 2, 4, 4, 4, 4, 4, 4, 4, 2, 4, 2, 2, 2, 4, 4, 2, 4, 2, 2, 4, 4, 4, 4, 2, 4, 4, 4, 4, 2, 4, 4, 4, 4, 4, 4, 4, 4, 4, 4, 4, 2, 4, 4, 4, 2, 4, 4, 4, 4, 4, 4, 4, 2, 4, 4, 4, 4, 4, 4, 4, 4, 4, 4, 4, 4, 2, 4, 2, 2, 2, 4, 4, 2, 4, 2, 2, 2, 4, 4, 2, 4, 2, 4, 4, 2, 2, 2, 2, 2, 4, 4, 2, 2, 4, 4, 4, 4, 4, 2, 4, 4, 4, 2, 4, 4, 4, 2, 2, 2, 2, 4, 4, 2, 2, 4, 4, 4, 5, 5, 5, 5, 5, 5, 5, 5, 5, 5, 5, 5, 5, 5, 5, 5, 5, 5, 5, 5, 5, 5, 5, 5, 5, 5, 5, 5, 5, 5, 5, 5, 5, 5, 5, 5, 5, 5, 5, 5, 4, 2, 4, 4, 2, 4, 2, 4, 2, 2, 2, 2, 4, 2, 2, 4, 4, 2, 4, 4, 2, 4, 4, 4, 4, 2, 4, 4, 4, 4, 4, 4, 2, 4, 4, 4, 4, 4, 4, 2, 4, 4, 4, 4, 2, 2, 4, 4, 4, 4, 4, 4, 4, 4, 4, 4, 4, 4, 2, 2, 4, 4, 4, 4, 4, 4, 2, 4, 4, 4, 2, 4, 2, 2, 2, 4, 4, 4, 4, 2, 4, 4, 4, 2, 4, 4, 4, 2, 2, 4, 4, 4, 4, 2, 4, 4, 4, 2, 4, 3, 3, 3, 3, 3, 3, 3, 3, 3, 3, 3, 3, 3, 3, 3, 3, 3, 3, 3, 3, 3, 3, 3, 3, 3, 3, 3, 3, 3, 3, 3, 3, 3, 3, 3, 3, 3, 3, 3, 3, 3, 3, 3, 3, 3, 3, 3, 3, 3, 3, 3, 3, 3, 3, 3, 3, 3, 3, 3, 3, 3, 3, 3, 3, 3, 3, 3, 3, 3, 3, 3, 3, 3, 3, 3, 3, 3, 3, 3, 3, 3, 3, 3, 3, 3, 3, 3, 3, 3, 3, 3, 3, 3, 3, 3, 3, 3, 3, 3, 5, 5, 5, 5, 5, 5, 5, 5, 5, 5, 5, 5, 5, 5, 5])
me_circle.materials.append(mat_ringmat)
me_circle.materials.append(mat_base)
me_circle.materials.append(mat_polarring)
me_circle.materials.append(mat_underpolar)
me_circle.materials.append(mat_inner)
me_circle.materials.append(mat_ineerrocky)
me_circle.use_remesh_preserve_volume = False
me_circle.use_remesh_preserve_attributes = False
me_circle.use_mirror_vertex_groups = False
me_circle.update()

# ---- objects
ob_circle = bpy.data.objects.new('Circle', me_circle)

# ---- transforms, parenting, visibility, modifiers, constraints
ob_circle.location = (0.0, 0.0, 0.0)
ob_circle.rotation_euler = (4.355e-09, 0.2512, 3.448e-08)
ob_circle.scale = (6.318, 6.318, 6.318)
ob_circle.show_wire = True
ob_circle.lineart.crease_threshold = 0.0

# ---- collection membership
col_collection_1.objects.link(ob_circle)

# ---- scene / render settings (as saved in the file)
scene.frame_start = 1; scene.frame_end = 250; scene.frame_set(1)
scene.render.engine = 'BLENDER_EEVEE_NEXT'
scene.render.resolution_percentage = 50
scene.render.dither_intensity = 0.0
scene.cycles.use_denoising = False
scene.cycles.samples = 128
scene.cycles.sampling_pattern = 'TABULATED_SOBOL'
scene.cycles.use_adaptive_sampling = False
scene.cycles.use_light_tree = False
scene.cycles.blur_glossy = 0.0
scene.cycles.sample_clamp_indirect = 0.0
scene.view_settings.view_transform = 'Standard'
bpy.context.view_layer.update()

# ---- added for rendering (the .blend has no active camera and no usable light): camera, sun
cam_auto = bpy.data.cameras.new('AutoCamera')
cam_auto.lens = 50.0
cam_auto.sensor_width = 36.0
cam_auto.clip_end = 1000.0
ob_auto_camera = bpy.data.objects.new('AutoCamera', cam_auto)
scene.collection.objects.link(ob_auto_camera)
ob_auto_camera.location = (25.0239, -30.0509, 19.9951)
ob_auto_camera.rotation_euler = (1.09748, -7.21219e-08, 0.694738)
scene.camera = ob_auto_camera
light_auto_sun = bpy.data.lights.new('AutoSun', 'SUN')
light_auto_sun.energy = 3.0
light_auto_sun.angle = 0.0523599
ob_auto_sun = bpy.data.objects.new('AutoSun', light_auto_sun)
scene.collection.objects.link(ob_auto_sun)
ob_auto_sun.rotation_euler = (0.872665, 0.174533, 0.523599)
bpy.context.view_layer.update()
